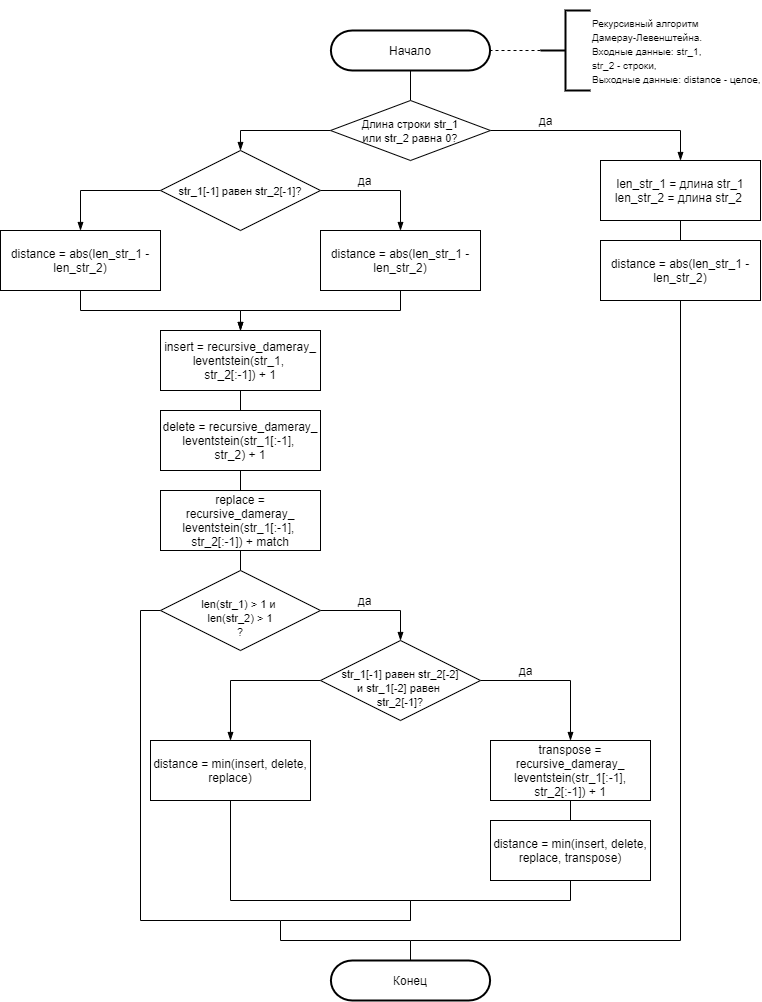

The diagram above was exported from draw.io. Its source (the exported page's mxGraphModel, read from the mxfile embedded in the PNG):
<mxGraphModel dx="1024" dy="580" grid="1" gridSize="10" guides="1" tooltips="1" connect="1" arrows="1" fold="1" page="1" pageScale="1" pageWidth="827" pageHeight="1169" math="0" shadow="0">
  <root>
    <mxCell id="j5ZIJMgsP3_0JLCqL9RO-0" />
    <mxCell id="j5ZIJMgsP3_0JLCqL9RO-1" parent="j5ZIJMgsP3_0JLCqL9RO-0" />
    <mxCell id="ryghScsbnLQuxJGbq0IG-2" style="edgeStyle=orthogonalEdgeStyle;rounded=0;orthogonalLoop=1;jettySize=auto;html=1;exitX=0.5;exitY=1;exitDx=0;exitDy=0;exitPerimeter=0;entryX=0.5;entryY=0;entryDx=0;entryDy=0;endArrow=none;endFill=0;" parent="j5ZIJMgsP3_0JLCqL9RO-1" source="k3_I6kxTDs14PxidGAfk-0" target="gscV4_PuR0uqbGcFdYN8-0" edge="1">
      <mxGeometry relative="1" as="geometry" />
    </mxCell>
    <mxCell id="k3_I6kxTDs14PxidGAfk-0" value="Начало" style="strokeWidth=2;html=1;shape=stencil(xVVNb4MwDP01HJmAaF17nFh37GWTdnap20YLCXKyfvz7hRrUUkpHc5nEAT/De36OrUQit1uoMMoSDSVG4i3Ksk+kUmpwhnzgM1uGJwmHew5nUw7BVlg4xnZAEpYKOWMdmW/cy5VrGKTeIklXZ8U8Sl79N/Uj8sJo7Umk0baTuch7MpDa/5scmCx5emaZYxNzVHmFEh1SBz2bWzAQZe/BSuk4pY8Apa6jVvcvpa/HldIwpXlI99JrsXRkBxcBxm7ITWcjDyxIrmV/3F1QM3tyo90NyIncI0MLKPIlFN8bMj96dbPICurl7iXadGl2eK5eXM33Pf8tg5L6gmEyfZwBqPAv1DC88C907JZ0iOEgbUzGQd2FDr0C2mDsaeK1gk0nZfeI1QXcHP3taicBhq9aNo7i/xyHnHChjMU7e+Dx3pSd0IHRFPnaEN6Z2bVUiu+moXXoEZxQvilPwC8=);whiteSpace=wrap;" parent="j5ZIJMgsP3_0JLCqL9RO-1" vertex="1">
      <mxGeometry x="310" y="30" width="300" height="40" as="geometry" />
    </mxCell>
    <mxCell id="k3_I6kxTDs14PxidGAfk-1" value="&lt;font style=&quot;font-size: 10px&quot;&gt;&lt;br&gt;Рекурсивный алгоритм &lt;br&gt;Дамерау-Левенштейна.&lt;br&gt;Входные данные: str_1, &lt;br&gt;str_2 - строки,&lt;br&gt;Выходные данные: distance - целое,&lt;br&gt;&lt;br&gt;&lt;/font&gt;" style="strokeWidth=2;html=1;shape=mxgraph.flowchart.annotation_2;align=left;labelPosition=right;pointerEvents=1;" parent="j5ZIJMgsP3_0JLCqL9RO-1" vertex="1">
      <mxGeometry x="590" y="10" width="50" height="80" as="geometry" />
    </mxCell>
    <mxCell id="cIs2w_uxv8rKikiZaseu-0" style="edgeStyle=orthogonalEdgeStyle;rounded=0;orthogonalLoop=1;jettySize=auto;html=1;exitX=0;exitY=0.5;exitDx=0;exitDy=0;exitPerimeter=0;endArrow=none;endFill=0;dashed=1;" parent="j5ZIJMgsP3_0JLCqL9RO-1" edge="1">
      <mxGeometry relative="1" as="geometry">
        <mxPoint x="539" y="50" as="targetPoint" />
        <Array as="points" />
        <mxPoint x="590" y="50" as="sourcePoint" />
      </mxGeometry>
    </mxCell>
    <mxCell id="ryghScsbnLQuxJGbq0IG-3" style="edgeStyle=orthogonalEdgeStyle;rounded=0;orthogonalLoop=1;jettySize=auto;html=1;exitX=1;exitY=0.5;exitDx=0;exitDy=0;entryX=0.5;entryY=0;entryDx=0;entryDy=0;endArrow=blockThin;endFill=1;" parent="j5ZIJMgsP3_0JLCqL9RO-1" source="gscV4_PuR0uqbGcFdYN8-0" target="ryghScsbnLQuxJGbq0IG-0" edge="1">
      <mxGeometry relative="1" as="geometry" />
    </mxCell>
    <mxCell id="JaIL7IwPtoOUtR6bMLBP-1" style="edgeStyle=orthogonalEdgeStyle;rounded=0;orthogonalLoop=1;jettySize=auto;html=1;exitX=0;exitY=0.5;exitDx=0;exitDy=0;entryX=0.5;entryY=0;entryDx=0;entryDy=0;endArrow=blockThin;endFill=1;" parent="j5ZIJMgsP3_0JLCqL9RO-1" source="gscV4_PuR0uqbGcFdYN8-0" target="JaIL7IwPtoOUtR6bMLBP-0" edge="1">
      <mxGeometry relative="1" as="geometry" />
    </mxCell>
    <mxCell id="gscV4_PuR0uqbGcFdYN8-0" value="&lt;font style=&quot;font-size: 11px&quot;&gt;Длина строки str_1&lt;br&gt;или&amp;nbsp;str_2 равна 0?&lt;/font&gt;" style="rhombus;whiteSpace=wrap;html=1;" parent="j5ZIJMgsP3_0JLCqL9RO-1" vertex="1">
      <mxGeometry x="380" y="100" width="160" height="60" as="geometry" />
    </mxCell>
    <mxCell id="JaIL7IwPtoOUtR6bMLBP-21" style="edgeStyle=orthogonalEdgeStyle;rounded=0;orthogonalLoop=1;jettySize=auto;html=1;exitX=0.5;exitY=1;exitDx=0;exitDy=0;entryX=0.5;entryY=0;entryDx=0;entryDy=0;endArrow=none;endFill=0;" parent="j5ZIJMgsP3_0JLCqL9RO-1" source="ryghScsbnLQuxJGbq0IG-0" target="ryghScsbnLQuxJGbq0IG-1" edge="1">
      <mxGeometry relative="1" as="geometry" />
    </mxCell>
    <mxCell id="ryghScsbnLQuxJGbq0IG-0" value="len_str_1 = длина str_1&lt;br&gt;len_str_2 = длина str_2&amp;nbsp;" style="rounded=0;whiteSpace=wrap;html=1;" parent="j5ZIJMgsP3_0JLCqL9RO-1" vertex="1">
      <mxGeometry x="650" y="160" width="160" height="60" as="geometry" />
    </mxCell>
    <mxCell id="FrNvA4xnl2GUQkgRW7TS-2" style="edgeStyle=orthogonalEdgeStyle;rounded=0;orthogonalLoop=1;jettySize=auto;html=1;exitX=0.5;exitY=1;exitDx=0;exitDy=0;entryX=0.5;entryY=0;entryDx=0;entryDy=0;entryPerimeter=0;endArrow=none;endFill=0;" edge="1" parent="j5ZIJMgsP3_0JLCqL9RO-1" source="ryghScsbnLQuxJGbq0IG-1" target="JaIL7IwPtoOUtR6bMLBP-30">
      <mxGeometry relative="1" as="geometry">
        <Array as="points">
          <mxPoint x="730" y="940" />
          <mxPoint x="460" y="940" />
        </Array>
      </mxGeometry>
    </mxCell>
    <mxCell id="ryghScsbnLQuxJGbq0IG-1" value="distance = abs(len_str_1 - len_str_2)" style="rounded=0;whiteSpace=wrap;html=1;" parent="j5ZIJMgsP3_0JLCqL9RO-1" vertex="1">
      <mxGeometry x="650" y="240" width="160" height="60" as="geometry" />
    </mxCell>
    <mxCell id="JaIL7IwPtoOUtR6bMLBP-5" style="edgeStyle=orthogonalEdgeStyle;rounded=0;orthogonalLoop=1;jettySize=auto;html=1;exitX=1;exitY=0.5;exitDx=0;exitDy=0;entryX=0.5;entryY=0;entryDx=0;entryDy=0;endArrow=blockThin;endFill=1;" parent="j5ZIJMgsP3_0JLCqL9RO-1" source="JaIL7IwPtoOUtR6bMLBP-0" target="JaIL7IwPtoOUtR6bMLBP-2" edge="1">
      <mxGeometry relative="1" as="geometry" />
    </mxCell>
    <mxCell id="JaIL7IwPtoOUtR6bMLBP-8" style="edgeStyle=orthogonalEdgeStyle;rounded=0;orthogonalLoop=1;jettySize=auto;html=1;exitX=0;exitY=0.5;exitDx=0;exitDy=0;entryX=0.5;entryY=0;entryDx=0;entryDy=0;endArrow=blockThin;endFill=1;" parent="j5ZIJMgsP3_0JLCqL9RO-1" source="JaIL7IwPtoOUtR6bMLBP-0" target="JaIL7IwPtoOUtR6bMLBP-3" edge="1">
      <mxGeometry relative="1" as="geometry" />
    </mxCell>
    <mxCell id="JaIL7IwPtoOUtR6bMLBP-0" value="&lt;span style=&quot;font-size: 11px&quot;&gt;str_1[-1] равен str_2[-1]?&lt;/span&gt;" style="rhombus;whiteSpace=wrap;html=1;" parent="j5ZIJMgsP3_0JLCqL9RO-1" vertex="1">
      <mxGeometry x="210" y="150" width="160" height="80" as="geometry" />
    </mxCell>
    <mxCell id="JaIL7IwPtoOUtR6bMLBP-10" style="edgeStyle=orthogonalEdgeStyle;rounded=0;orthogonalLoop=1;jettySize=auto;html=1;entryX=0.5;entryY=0;entryDx=0;entryDy=0;endArrow=blockThin;endFill=1;" parent="j5ZIJMgsP3_0JLCqL9RO-1" source="JaIL7IwPtoOUtR6bMLBP-2" target="JaIL7IwPtoOUtR6bMLBP-9" edge="1">
      <mxGeometry relative="1" as="geometry" />
    </mxCell>
    <mxCell id="JaIL7IwPtoOUtR6bMLBP-2" value="distance = abs(len_str_1 - len_str_2)" style="rounded=0;whiteSpace=wrap;html=1;" parent="j5ZIJMgsP3_0JLCqL9RO-1" vertex="1">
      <mxGeometry x="370" y="230" width="160" height="60" as="geometry" />
    </mxCell>
    <mxCell id="JaIL7IwPtoOUtR6bMLBP-11" style="edgeStyle=orthogonalEdgeStyle;rounded=0;orthogonalLoop=1;jettySize=auto;html=1;exitX=0.5;exitY=1;exitDx=0;exitDy=0;entryX=0.5;entryY=0;entryDx=0;entryDy=0;endArrow=blockThin;endFill=1;" parent="j5ZIJMgsP3_0JLCqL9RO-1" source="JaIL7IwPtoOUtR6bMLBP-3" target="JaIL7IwPtoOUtR6bMLBP-9" edge="1">
      <mxGeometry relative="1" as="geometry" />
    </mxCell>
    <mxCell id="JaIL7IwPtoOUtR6bMLBP-3" value="distance = abs(len_str_1 - len_str_2)" style="rounded=0;whiteSpace=wrap;html=1;" parent="j5ZIJMgsP3_0JLCqL9RO-1" vertex="1">
      <mxGeometry x="50" y="230" width="160" height="60" as="geometry" />
    </mxCell>
    <mxCell id="JaIL7IwPtoOUtR6bMLBP-6" value="да" style="text;html=1;align=center;verticalAlign=middle;resizable=0;points=[];autosize=1;strokeColor=none;" parent="j5ZIJMgsP3_0JLCqL9RO-1" vertex="1">
      <mxGeometry x="399" y="170" width="30" height="20" as="geometry" />
    </mxCell>
    <mxCell id="JaIL7IwPtoOUtR6bMLBP-7" value="да" style="text;html=1;align=center;verticalAlign=middle;resizable=0;points=[];autosize=1;strokeColor=none;" parent="j5ZIJMgsP3_0JLCqL9RO-1" vertex="1">
      <mxGeometry x="580" y="110" width="30" height="20" as="geometry" />
    </mxCell>
    <mxCell id="JaIL7IwPtoOUtR6bMLBP-18" style="edgeStyle=orthogonalEdgeStyle;rounded=0;orthogonalLoop=1;jettySize=auto;html=1;exitX=0.5;exitY=1;exitDx=0;exitDy=0;entryX=0.5;entryY=0;entryDx=0;entryDy=0;endArrow=none;endFill=0;" parent="j5ZIJMgsP3_0JLCqL9RO-1" source="JaIL7IwPtoOUtR6bMLBP-9" target="JaIL7IwPtoOUtR6bMLBP-12" edge="1">
      <mxGeometry relative="1" as="geometry" />
    </mxCell>
    <mxCell id="JaIL7IwPtoOUtR6bMLBP-9" value="insert = recursive_dameray_&lt;br&gt;leventstein(str_1, &lt;br&gt;str_2[:-1]) + 1" style="rounded=0;whiteSpace=wrap;html=1;" parent="j5ZIJMgsP3_0JLCqL9RO-1" vertex="1">
      <mxGeometry x="210" y="330" width="160" height="60" as="geometry" />
    </mxCell>
    <mxCell id="JaIL7IwPtoOUtR6bMLBP-19" style="edgeStyle=orthogonalEdgeStyle;rounded=0;orthogonalLoop=1;jettySize=auto;html=1;exitX=0.5;exitY=1;exitDx=0;exitDy=0;entryX=0.5;entryY=0;entryDx=0;entryDy=0;endArrow=none;endFill=0;" parent="j5ZIJMgsP3_0JLCqL9RO-1" source="JaIL7IwPtoOUtR6bMLBP-12" target="JaIL7IwPtoOUtR6bMLBP-13" edge="1">
      <mxGeometry relative="1" as="geometry" />
    </mxCell>
    <mxCell id="JaIL7IwPtoOUtR6bMLBP-12" value="delete = recursive_dameray_&lt;br&gt;leventstein(str_1[:-1], &lt;br&gt;str_2) + 1" style="rounded=0;whiteSpace=wrap;html=1;" parent="j5ZIJMgsP3_0JLCqL9RO-1" vertex="1">
      <mxGeometry x="210" y="410" width="160" height="60" as="geometry" />
    </mxCell>
    <mxCell id="JaIL7IwPtoOUtR6bMLBP-20" style="edgeStyle=orthogonalEdgeStyle;rounded=0;orthogonalLoop=1;jettySize=auto;html=1;exitX=0.5;exitY=1;exitDx=0;exitDy=0;entryX=0.5;entryY=0;entryDx=0;entryDy=0;endArrow=none;endFill=0;" parent="j5ZIJMgsP3_0JLCqL9RO-1" source="JaIL7IwPtoOUtR6bMLBP-13" target="JaIL7IwPtoOUtR6bMLBP-14" edge="1">
      <mxGeometry relative="1" as="geometry" />
    </mxCell>
    <mxCell id="JaIL7IwPtoOUtR6bMLBP-13" value="replace = recursive_dameray_&lt;br&gt;leventstein(str_1[:-1], &lt;br&gt;str_2[:-1]) + match" style="rounded=0;whiteSpace=wrap;html=1;" parent="j5ZIJMgsP3_0JLCqL9RO-1" vertex="1">
      <mxGeometry x="210" y="490" width="160" height="60" as="geometry" />
    </mxCell>
    <mxCell id="JaIL7IwPtoOUtR6bMLBP-17" style="edgeStyle=orthogonalEdgeStyle;rounded=0;orthogonalLoop=1;jettySize=auto;html=1;exitX=1;exitY=0.5;exitDx=0;exitDy=0;entryX=0.5;entryY=0;entryDx=0;entryDy=0;endArrow=blockThin;endFill=1;" parent="j5ZIJMgsP3_0JLCqL9RO-1" source="JaIL7IwPtoOUtR6bMLBP-14" target="JaIL7IwPtoOUtR6bMLBP-16" edge="1">
      <mxGeometry relative="1" as="geometry" />
    </mxCell>
    <mxCell id="FrNvA4xnl2GUQkgRW7TS-0" style="edgeStyle=orthogonalEdgeStyle;rounded=0;orthogonalLoop=1;jettySize=auto;html=1;exitX=0;exitY=0.5;exitDx=0;exitDy=0;endArrow=none;endFill=0;" edge="1" parent="j5ZIJMgsP3_0JLCqL9RO-1" source="JaIL7IwPtoOUtR6bMLBP-14">
      <mxGeometry relative="1" as="geometry">
        <mxPoint x="460" y="940" as="targetPoint" />
        <Array as="points">
          <mxPoint x="190" y="610" />
          <mxPoint x="190" y="920" />
          <mxPoint x="330" y="920" />
          <mxPoint x="330" y="940" />
        </Array>
      </mxGeometry>
    </mxCell>
    <mxCell id="JaIL7IwPtoOUtR6bMLBP-14" value="&lt;font style=&quot;font-size: 11px&quot;&gt;&lt;br&gt;len(str_1) &amp;gt; 1 и &lt;br&gt;len(str_2) &amp;gt; 1&lt;br&gt;?&lt;/font&gt;&lt;span style=&quot;font-size: 11px&quot;&gt;&lt;br&gt;&lt;/span&gt;" style="rhombus;whiteSpace=wrap;html=1;" parent="j5ZIJMgsP3_0JLCqL9RO-1" vertex="1">
      <mxGeometry x="210" y="570" width="160" height="80" as="geometry" />
    </mxCell>
    <mxCell id="JaIL7IwPtoOUtR6bMLBP-24" style="edgeStyle=orthogonalEdgeStyle;rounded=0;orthogonalLoop=1;jettySize=auto;html=1;exitX=1;exitY=0.5;exitDx=0;exitDy=0;entryX=0.5;entryY=0;entryDx=0;entryDy=0;endArrow=blockThin;endFill=1;" parent="j5ZIJMgsP3_0JLCqL9RO-1" source="JaIL7IwPtoOUtR6bMLBP-16" target="JaIL7IwPtoOUtR6bMLBP-23" edge="1">
      <mxGeometry relative="1" as="geometry" />
    </mxCell>
    <mxCell id="JaIL7IwPtoOUtR6bMLBP-26" style="edgeStyle=orthogonalEdgeStyle;rounded=0;orthogonalLoop=1;jettySize=auto;html=1;exitX=0;exitY=0.5;exitDx=0;exitDy=0;entryX=0.5;entryY=0;entryDx=0;entryDy=0;endArrow=blockThin;endFill=1;" parent="j5ZIJMgsP3_0JLCqL9RO-1" source="JaIL7IwPtoOUtR6bMLBP-16" target="JaIL7IwPtoOUtR6bMLBP-25" edge="1">
      <mxGeometry relative="1" as="geometry" />
    </mxCell>
    <mxCell id="JaIL7IwPtoOUtR6bMLBP-16" value="&lt;span style=&quot;font-size: 11px&quot;&gt;&lt;br&gt;str_1[-1] равен str_2[-2]&lt;br&gt;и&amp;nbsp;&lt;/span&gt;&lt;span style=&quot;font-size: 11px&quot;&gt;str_1[-2] равен &lt;br&gt;str_2[-1]?&lt;/span&gt;&lt;span style=&quot;font-size: 11px&quot;&gt;&lt;br&gt;&lt;/span&gt;" style="rhombus;whiteSpace=wrap;html=1;" parent="j5ZIJMgsP3_0JLCqL9RO-1" vertex="1">
      <mxGeometry x="370" y="640" width="160" height="80" as="geometry" />
    </mxCell>
    <mxCell id="JaIL7IwPtoOUtR6bMLBP-22" value="да" style="text;html=1;align=center;verticalAlign=middle;resizable=0;points=[];autosize=1;strokeColor=none;" parent="j5ZIJMgsP3_0JLCqL9RO-1" vertex="1">
      <mxGeometry x="399" y="590" width="30" height="20" as="geometry" />
    </mxCell>
    <mxCell id="JaIL7IwPtoOUtR6bMLBP-29" style="edgeStyle=orthogonalEdgeStyle;rounded=0;orthogonalLoop=1;jettySize=auto;html=1;exitX=0.5;exitY=1;exitDx=0;exitDy=0;entryX=0.5;entryY=0;entryDx=0;entryDy=0;endArrow=none;endFill=0;" parent="j5ZIJMgsP3_0JLCqL9RO-1" source="JaIL7IwPtoOUtR6bMLBP-23" target="JaIL7IwPtoOUtR6bMLBP-28" edge="1">
      <mxGeometry relative="1" as="geometry" />
    </mxCell>
    <mxCell id="JaIL7IwPtoOUtR6bMLBP-23" value="transpose = recursive_dameray_&lt;br&gt;leventstein(str_1[:-1],&lt;br&gt;str_2[:-1]) + 1" style="rounded=0;whiteSpace=wrap;html=1;" parent="j5ZIJMgsP3_0JLCqL9RO-1" vertex="1">
      <mxGeometry x="540" y="740" width="160" height="60" as="geometry" />
    </mxCell>
    <mxCell id="JaIL7IwPtoOUtR6bMLBP-31" style="edgeStyle=orthogonalEdgeStyle;rounded=0;orthogonalLoop=1;jettySize=auto;html=1;exitX=0.5;exitY=1;exitDx=0;exitDy=0;endArrow=none;endFill=0;" parent="j5ZIJMgsP3_0JLCqL9RO-1" source="JaIL7IwPtoOUtR6bMLBP-25" edge="1">
      <mxGeometry relative="1" as="geometry">
        <Array as="points">
          <mxPoint x="280" y="900" />
          <mxPoint x="460" y="900" />
        </Array>
        <mxPoint x="460" y="920" as="targetPoint" />
      </mxGeometry>
    </mxCell>
    <mxCell id="JaIL7IwPtoOUtR6bMLBP-25" value="distance = min(insert, delete, replace)" style="rounded=0;whiteSpace=wrap;html=1;" parent="j5ZIJMgsP3_0JLCqL9RO-1" vertex="1">
      <mxGeometry x="200" y="740" width="160" height="60" as="geometry" />
    </mxCell>
    <mxCell id="JaIL7IwPtoOUtR6bMLBP-27" value="да" style="text;html=1;align=center;verticalAlign=middle;resizable=0;points=[];autosize=1;strokeColor=none;" parent="j5ZIJMgsP3_0JLCqL9RO-1" vertex="1">
      <mxGeometry x="560" y="660" width="30" height="20" as="geometry" />
    </mxCell>
    <mxCell id="FrNvA4xnl2GUQkgRW7TS-1" style="edgeStyle=orthogonalEdgeStyle;rounded=0;orthogonalLoop=1;jettySize=auto;html=1;exitX=0.5;exitY=1;exitDx=0;exitDy=0;endArrow=none;endFill=0;" edge="1" parent="j5ZIJMgsP3_0JLCqL9RO-1" source="JaIL7IwPtoOUtR6bMLBP-28">
      <mxGeometry relative="1" as="geometry">
        <mxPoint x="330" y="920" as="targetPoint" />
        <Array as="points">
          <mxPoint x="620" y="900" />
          <mxPoint x="460" y="900" />
          <mxPoint x="460" y="920" />
        </Array>
      </mxGeometry>
    </mxCell>
    <mxCell id="JaIL7IwPtoOUtR6bMLBP-28" value="distance = min(insert, delete, replace, transpose)" style="rounded=0;whiteSpace=wrap;html=1;" parent="j5ZIJMgsP3_0JLCqL9RO-1" vertex="1">
      <mxGeometry x="540" y="820" width="160" height="60" as="geometry" />
    </mxCell>
    <mxCell id="JaIL7IwPtoOUtR6bMLBP-30" value="Конец" style="strokeWidth=2;html=1;shape=stencil(xVVNb4MwDP01HJmAaF17nFh37GWTdnap20YLCXKyfvz7hRrUUkpHc5nEAT/De36OrUQit1uoMMoSDSVG4i3Ksk+kUmpwhnzgM1uGJwmHew5nUw7BVlg4xnZAEpYKOWMdmW/cy5VrGKTeIklXZ8U8Sl79N/Uj8sJo7Umk0baTuch7MpDa/5scmCx5emaZYxNzVHmFEh1SBz2bWzAQZe/BSuk4pY8Apa6jVvcvpa/HldIwpXlI99JrsXRkBxcBxm7ITWcjDyxIrmV/3F1QM3tyo90NyIncI0MLKPIlFN8bMj96dbPICurl7iXadGl2eK5eXM33Pf8tg5L6gmEyfZwBqPAv1DC88C907JZ0iOEgbUzGQd2FDr0C2mDsaeK1gk0nZfeI1QXcHP3taicBhq9aNo7i/xyHnHChjMU7e+Dx3pSd0IHRFPnaEN6Z2bVUiu+moXXoEZxQvilPwC8=);whiteSpace=wrap;" parent="j5ZIJMgsP3_0JLCqL9RO-1" vertex="1">
      <mxGeometry x="310" y="960" width="300" height="40" as="geometry" />
    </mxCell>
  </root>
</mxGraphModel>